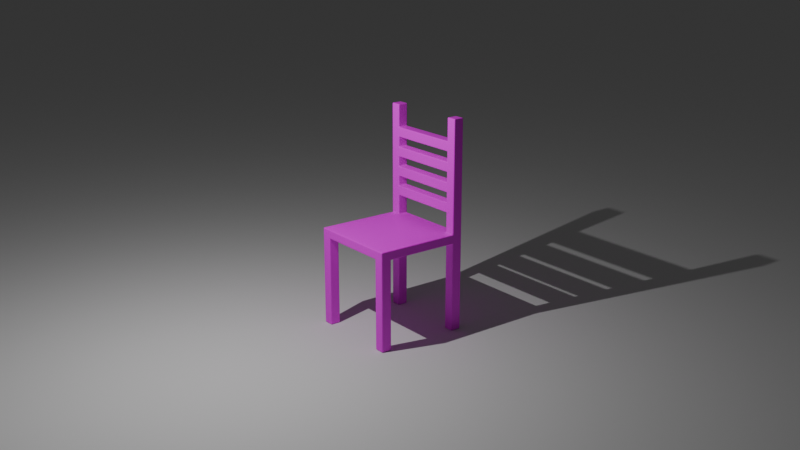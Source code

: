 # Source: complete_chair.blend  (saved by Blender 4.4.32; exported with 4.5.12 LTS)
import bpy
from mathutils import Matrix  # noqa: F401  (used for matrix-valued properties, if any)

bpy.ops.wm.read_factory_settings(use_empty=True)
scene = bpy.context.scene
scene.name = 'Scene'

# ---- collections
col_collection = bpy.data.collections.new('Collection'); scene.collection.children.link(col_collection)

# ---- images (referenced by path relative to the original .blend; pixels are not part of the script)
import os
ASSET_DIR = os.environ.get("B2B_ASSET_DIR", "")  # directory of the original .blend (textures are referenced by path, not embedded)
HERE = os.path.dirname(os.path.abspath(__file__))  # packed textures are extracted next to this script under _unpacked/

def load_image(name, relpath, width, height, colorspace="sRGB"):
    """Load a texture the original file referenced (path relative to the .blend, or extracted next to this script)."""
    p = next((c for c in (os.path.join(HERE, relpath), os.path.join(ASSET_DIR, relpath)) if relpath and os.path.exists(c)), "")
    if p:
        img = bpy.data.images.load(p, check_existing=True)
        img.name = name
    else:  # same state as the original file: an image datablock whose file is absent (Cycles renders it pink)
        img = bpy.data.images.new(name, width, height)
        img.source = "FILE"
        img.filepath = "//" + (relpath or name)
    img.colorspace_settings.name = colorspace
    return img
img_wooden_texture_jpg = load_image('wooden texture.jpg', 'wooden texture.jpg', 1024, 1024, 'sRGB')

# ---- materials (node trees are filled in below, after node groups)
mat_material = bpy.data.materials.new('Material')
mat_material.alpha_threshold = 0.0
mat_material.roughness = 0.5
mat_material.line_color = (0.0, 0.0, 0.0, 1.0)

# ---- material node trees
mat_material.use_nodes = True; mat_material.node_tree.nodes.clear()
_N = mat_material.node_tree.nodes; _L = mat_material.node_tree.links
n0 = _N.new('ShaderNodeOutputMaterial'); n0.name = 'Material Output'; n0.location = (300, 300)
n1 = _N.new('ShaderNodeBsdfPrincipled'); n1.name = 'Principled BSDF'; n1.location = (10, 300)
n1.inputs[3].default_value = 1.45
n2 = _N.new('ShaderNodeTexImage'); n2.name = 'Image Texture'; n2.location = (-190, 275)
n2.image = img_wooden_texture_jpg
_L.new(n1.outputs[0], n0.inputs[0])
_L.new(n2.outputs[0], n1.inputs[0])
n0.is_active_output = True

# ---- world
world_world = bpy.data.worlds.new('World'); scene.world = world_world
world_world.use_nodes = True; world_world.node_tree.nodes.clear()
_N = world_world.node_tree.nodes; _L = world_world.node_tree.links
n0 = _N.new('ShaderNodeOutputWorld'); n0.name = 'World Output'; n0.location = (300, 300)
n1 = _N.new('ShaderNodeBackground'); n1.name = 'Background'; n1.location = (10, 300)
n1.inputs[0].default_value = (0.05088, 0.05088, 0.05088, 1.0)
_L.new(n1.outputs[0], n0.inputs[0])
n0.is_active_output = True
world_world.color = (0.05088, 0.05088, 0.05088)
world_world.sun_shadow_jitter_overblur = 0.0

# ---- cameras
cam_camera = bpy.data.cameras.new('Camera')
cam_camera.clip_end = 100.0
cam_camera.ortho_scale = 7.314

# ---- lights
light_light = bpy.data.lights.new('Light', 'POINT')
light_light.energy = 1000.0
light_light.shadow_soft_size = 0.03623

# ---- meshes
me_cube = bpy.data.meshes.new('Cube')
me_cube.from_pydata([(1.0, 1.0, 0.0949), (1.0, 1.0, -0.0949), (1.0, -1.0, 0.0949), (1.0, -1.0, -0.0949), (-1.0, 1.0, 0.0949), (-1.0, 1.0, -0.0949), (-1.0, -1.0, 0.0949), (-1.0, -1.0, -0.0949), (-1.0, 0.7778, -0.0949), (-1.0, 0.5556, -0.0949), (-1.0, 0.3333, -0.0949), (-1.0, 0.1111, -0.0949), (-1.0, -0.1111, -0.0949), (-1.0, -0.3333, -0.0949), (-1.0, -0.5556, -0.0949), (-1.0, -0.7778, -0.0949), (1.0, 0.7778, 0.0949), (1.0, 0.5556, 0.0949), (1.0, 0.3333, 0.0949), (1.0, 0.1111, 0.0949), (1.0, -0.1111, 0.0949), (1.0, -0.3333, 0.0949), (1.0, -0.5556, 0.0949), (1.0, -0.7778, 0.0949), (-1.0, -0.7778, 0.0949), (-1.0, -0.5556, 0.0949), (-1.0, -0.3333, 0.0949), (-1.0, -0.1111, 0.0949), (-1.0, 0.1111, 0.0949), (-1.0, 0.3333, 0.0949), (-1.0, 0.5556, 0.0949), (-1.0, 0.7778, 0.0949), (1.0, -0.7778, -0.0949), (1.0, -0.5556, -0.0949), (1.0, -0.3333, -0.0949), (1.0, -0.1111, -0.0949), (1.0, 0.1111, -0.0949), (1.0, 0.3333, -0.0949), (1.0, 0.5556, -0.0949), (1.0, 0.7778, -0.0949), (0.7778, 1.0, -0.0949), (0.5556, 1.0, -0.0949), (0.3333, 1.0, -0.0949), (0.1111, 1.0, -0.0949), (-0.1111, 1.0, -0.0949), (-0.3333, 1.0, -0.0949), (-0.5556, 1.0, -0.0949), (-0.7778, 1.0, -0.0949), (0.7778, -1.0, 0.0949), (0.5556, -1.0, 0.0949), (0.3333, -1.0, 0.0949), (0.1111, -1.0, 0.0949), (-0.1111, -1.0, 0.0949), (-0.3333, -1.0, 0.0949), (-0.5556, -1.0, 0.0949), (-0.7778, -1.0, 0.0949), (-0.7778, -1.0, -0.0949), (-0.5556, -1.0, -0.0949), (-0.3333, -1.0, -0.0949), (-0.1111, -1.0, -0.0949), (0.1111, -1.0, -0.0949), (0.3333, -1.0, -0.0949), (0.5556, -1.0, -0.0949), (0.7778, -1.0, -0.0949), (-0.7778, 1.0, 0.0949), (-0.5556, 1.0, 0.0949), (-0.3333, 1.0, 0.0949), (-0.1111, 1.0, 0.0949), (0.1111, 1.0, 0.0949), (0.3333, 1.0, 0.0949), (0.5556, 1.0, 0.0949), (0.7778, 1.0, 0.0949), (0.7778, 0.7778, -0.0949), (0.5556, 0.7778, -0.0949), (0.3333, 0.7778, -0.0949), (0.1111, 0.7778, -0.0949), (-0.1111, 0.7778, -0.0949), (-0.3333, 0.7778, -0.0949), (-0.5556, 0.7778, -0.0949), (-0.7778, 0.7778, -0.0949), (0.7778, 0.5556, -0.0949), (0.5556, 0.5556, -0.0949), (0.3333, 0.5556, -0.0949), (0.1111, 0.5556, -0.0949), (-0.1111, 0.5556, -0.0949), (-0.3333, 0.5556, -0.0949), (-0.5556, 0.5556, -0.0949), (-0.7778, 0.5556, -0.0949), (0.7778, 0.3333, -0.0949), (0.5556, 0.3333, -0.0949), (0.3333, 0.3333, -0.0949), (0.1111, 0.3333, -0.0949), (-0.1111, 0.3333, -0.0949), (-0.3333, 0.3333, -0.0949), (-0.5556, 0.3333, -0.0949), (-0.7778, 0.3333, -0.0949), (0.7778, 0.1111, -0.0949), (0.5556, 0.1111, -0.0949), (0.3333, 0.1111, -0.0949), (0.1111, 0.1111, -0.0949), (-0.1111, 0.1111, -0.0949), (-0.3333, 0.1111, -0.0949), (-0.5556, 0.1111, -0.0949), (-0.7778, 0.1111, -0.0949), (0.7778, -0.1111, -0.0949), (0.5556, -0.1111, -0.0949), (0.3333, -0.1111, -0.0949), (0.1111, -0.1111, -0.0949), (-0.1111, -0.1111, -0.0949), (-0.3333, -0.1111, -0.0949), (-0.5556, -0.1111, -0.0949), (-0.7778, -0.1111, -0.0949), (0.7778, -0.3333, -0.0949), (0.5556, -0.3333, -0.0949), (0.3333, -0.3333, -0.0949), (0.1111, -0.3333, -0.0949), (-0.1111, -0.3333, -0.0949), (-0.3333, -0.3333, -0.0949), (-0.5556, -0.3333, -0.0949), (-0.7778, -0.3333, -0.0949), (0.7778, -0.5556, -0.0949), (0.5556, -0.5556, -0.0949), (0.3333, -0.5556, -0.0949), (0.1111, -0.5556, -0.0949), (-0.1111, -0.5556, -0.0949), (-0.3333, -0.5556, -0.0949), (-0.5556, -0.5556, -0.0949), (-0.7778, -0.5556, -0.0949), (0.7778, -0.7778, -0.0949), (0.5556, -0.7778, -0.0949), (0.3333, -0.7778, -0.0949), (0.1111, -0.7778, -0.0949), (-0.1111, -0.7778, -0.0949), (-0.3333, -0.7778, -0.0949), (-0.5556, -0.7778, -0.0949), (-0.7778, -0.7778, -0.0949), (-0.7778, 0.7778, 0.0949), (-0.5556, 0.7778, 0.0949), (-0.3333, 0.7778, 0.0949), (-0.1111, 0.7778, 0.0949), (0.1111, 0.7778, 0.0949), (0.3333, 0.7778, 0.0949), (0.5556, 0.7778, 0.0949), (0.7778, 0.7778, 0.0949), (-0.7778, 0.5556, 0.0949), (-0.5556, 0.5556, 0.0949), (-0.3333, 0.5556, 0.0949), (-0.1111, 0.5556, 0.0949), (0.1111, 0.5556, 0.0949), (0.3333, 0.5556, 0.0949), (0.5556, 0.5556, 0.0949), (0.7778, 0.5556, 0.0949), (-0.7778, 0.3333, 0.0949), (-0.5556, 0.3333, 0.0949), (-0.3333, 0.3333, 0.0949), (-0.1111, 0.3333, 0.0949), (0.1111, 0.3333, 0.0949), (0.3333, 0.3333, 0.0949), (0.5556, 0.3333, 0.0949), (0.7778, 0.3333, 0.0949), (-0.7778, 0.1111, 0.0949), (-0.5556, 0.1111, 0.0949), (-0.3333, 0.1111, 0.0949), (-0.1111, 0.1111, 0.0949), (0.1111, 0.1111, 0.0949), (0.3333, 0.1111, 0.0949), (0.5556, 0.1111, 0.0949), (0.7778, 0.1111, 0.0949), (-0.7778, -0.1111, 0.0949), (-0.5556, -0.1111, 0.0949), (-0.3333, -0.1111, 0.0949), (-0.1111, -0.1111, 0.0949), (0.1111, -0.1111, 0.0949), (0.3333, -0.1111, 0.0949), (0.5556, -0.1111, 0.0949), (0.7778, -0.1111, 0.0949), (-0.7778, -0.3333, 0.0949), (-0.5556, -0.3333, 0.0949), (-0.3333, -0.3333, 0.0949), (-0.1111, -0.3333, 0.0949), (0.1111, -0.3333, 0.0949), (0.3333, -0.3333, 0.0949), (0.5556, -0.3333, 0.0949), (0.7778, -0.3333, 0.0949), (-0.7778, -0.5556, 0.0949), (-0.5556, -0.5556, 0.0949), (-0.3333, -0.5556, 0.0949), (-0.1111, -0.5556, 0.0949), (0.1111, -0.5556, 0.0949), (0.3333, -0.5556, 0.0949), (0.5556, -0.5556, 0.0949), (0.7778, -0.5556, 0.0949), (-0.7778, -0.7778, 0.0949), (-0.5556, -0.7778, 0.0949), (-0.3333, -0.7778, 0.0949), (-0.1111, -0.7778, 0.0949), (0.1111, -0.7778, 0.0949), (0.3333, -0.7778, 0.0949), (0.5556, -0.7778, 0.0949), (0.7778, -0.7778, 0.0949), (-1.0, -0.7778, -1.988), (-1.0, -1.0, -1.988), (-0.7778, 1.0, -1.988), (-1.0, 1.0, -1.988), (0.7778, -1.0, -1.988), (1.0, -1.0, -1.988), (1.0, 0.7778, -1.988), (1.0, 1.0, -1.988), (-1.0, 0.7778, -1.988), (1.0, -0.7778, -1.988), (-0.7778, 0.7778, -1.988), (-0.7778, -0.7778, -1.988), (0.7778, 1.0, -1.988), (-0.7778, -1.0, -1.988), (0.7778, 0.7778, -1.988), (0.7778, -0.7778, -1.988), (-0.7778, -1.0, 1.985), (-1.0, -1.0, 1.985), (-1.0, 0.7778, 1.985), (-1.0, 1.0, 1.985), (-1.0, -0.7778, 1.985), (-0.7778, 1.0, 1.985), (-0.7778, 0.7778, 1.985), (-0.7778, -0.7778, 1.985), (-1.0, -0.7778, 0.3049), (-1.0, -0.7778, 0.515), (-1.0, -0.7778, 0.725), (-1.0, -0.7778, 0.9351), (-1.0, -0.7778, 1.145), (-1.0, -0.7778, 1.355), (-1.0, -0.7778, 1.565), (-1.0, -0.7778, 1.775), (-0.7778, -0.7778, 1.775), (-0.7778, -0.7778, 1.565), (-0.7778, -0.7778, 1.355), (-0.7778, -0.7778, 1.145), (-0.7778, -0.7778, 0.9351), (-0.7778, -0.7778, 0.725), (-0.7778, -0.7778, 0.515), (-0.7778, -0.7778, 0.3049), (-0.7778, -1.0, 0.3049), (-0.7778, -1.0, 0.515), (-0.7778, -1.0, 0.725), (-0.7778, -1.0, 0.9351), (-0.7778, -1.0, 1.145), (-0.7778, -1.0, 1.355), (-0.7778, -1.0, 1.565), (-0.7778, -1.0, 1.775), (-1.0, -1.0, 1.775), (-1.0, -1.0, 1.565), (-1.0, -1.0, 1.355), (-1.0, -1.0, 1.145), (-1.0, -1.0, 0.9351), (-1.0, -1.0, 0.725), (-1.0, -1.0, 0.515), (-1.0, -1.0, 0.3049), (-0.7778, 1.0, 0.3049), (-0.7778, 1.0, 0.515), (-0.7778, 1.0, 0.725), (-0.7778, 1.0, 0.9351), (-0.7778, 1.0, 1.145), (-0.7778, 1.0, 1.355), (-0.7778, 1.0, 1.565), (-0.7778, 1.0, 1.775), (-0.7778, 0.7778, 1.775), (-0.7778, 0.7778, 1.565), (-0.7778, 0.7778, 1.355), (-0.7778, 0.7778, 1.145), (-0.7778, 0.7778, 0.9351), (-0.7778, 0.7778, 0.725), (-0.7778, 0.7778, 0.515), (-0.7778, 0.7778, 0.3049), (-1.0, 0.7778, 0.3049), (-1.0, 0.7778, 0.515), (-1.0, 0.7778, 0.725), (-1.0, 0.7778, 0.9351), (-1.0, 0.7778, 1.145), (-1.0, 0.7778, 1.355), (-1.0, 0.7778, 1.565), (-1.0, 0.7778, 1.775), (-1.0, 1.0, 1.775), (-1.0, 1.0, 1.565), (-1.0, 1.0, 1.355), (-1.0, 1.0, 1.145), (-1.0, 1.0, 0.9351), (-1.0, 1.0, 0.725), (-1.0, 1.0, 0.515), (-1.0, 1.0, 0.3049), (-0.7778, -1.0, 2.463), (-1.0, -1.0, 2.463), (-1.0, 0.7778, 2.463), (-1.0, 1.0, 2.463), (-1.0, -0.7778, 2.463), (-0.7778, 1.0, 2.463), (-0.7778, 0.7778, 2.463), (-0.7778, -0.7778, 2.463)], [], [(248, 247, 216, 217), (56, 55, 6, 7), (8, 31, 4, 5), (15, 135, 211, 200), (32, 23, 2, 3), (40, 71, 0, 1), (1, 0, 16, 39), (39, 16, 17, 38), (38, 17, 18, 37), (37, 18, 19, 36), (36, 19, 20, 35), (35, 20, 21, 34), (34, 21, 22, 33), (33, 22, 23, 32), (32, 3, 205, 209), (72, 39, 38, 80), (80, 38, 37, 88), (88, 37, 36, 96), (96, 36, 35, 104), (104, 35, 34, 112), (112, 34, 33, 120), (120, 33, 32, 128), (7, 6, 24, 15), (15, 24, 25, 14), (14, 25, 26, 13), (13, 26, 27, 12), (12, 27, 28, 11), (11, 28, 29, 10), (10, 29, 30, 9), (9, 30, 31, 8), (232, 231, 279, 264), (136, 31, 30, 144), (144, 30, 29, 152), (152, 29, 28, 160), (160, 28, 27, 168), (168, 27, 26, 176), (176, 26, 25, 184), (184, 25, 24, 192), (22, 191, 199, 23), (191, 190, 198, 199), (190, 189, 197, 198), (189, 188, 196, 197), (188, 187, 195, 196), (187, 186, 194, 195), (186, 185, 193, 194), (185, 184, 192, 193), (21, 183, 191, 22), (183, 182, 190, 191), (182, 181, 189, 190), (181, 180, 188, 189), (180, 179, 187, 188), (179, 178, 186, 187), (178, 177, 185, 186), (177, 176, 184, 185), (20, 175, 183, 21), (175, 174, 182, 183), (174, 173, 181, 182), (173, 172, 180, 181), (172, 171, 179, 180), (171, 170, 178, 179), (170, 169, 177, 178), (169, 168, 176, 177), (19, 167, 175, 20), (167, 166, 174, 175), (166, 165, 173, 174), (165, 164, 172, 173), (164, 163, 171, 172), (163, 162, 170, 171), (162, 161, 169, 170), (161, 160, 168, 169), (18, 159, 167, 19), (159, 158, 166, 167), (158, 157, 165, 166), (157, 156, 164, 165), (156, 155, 163, 164), (155, 154, 162, 163), (154, 153, 161, 162), (153, 152, 160, 161), (17, 151, 159, 18), (151, 150, 158, 159), (150, 149, 157, 158), (149, 148, 156, 157), (148, 147, 155, 156), (147, 146, 154, 155), (146, 145, 153, 154), (145, 144, 152, 153), (16, 143, 151, 17), (143, 142, 150, 151), (142, 141, 149, 150), (141, 140, 148, 149), (140, 139, 147, 148), (139, 138, 146, 147), (138, 137, 145, 146), (137, 136, 144, 145), (0, 71, 143, 16), (71, 70, 142, 143), (70, 69, 141, 142), (69, 68, 140, 141), (68, 67, 139, 140), (67, 66, 138, 139), (66, 65, 137, 138), (65, 64, 136, 137), (14, 127, 135, 15), (127, 126, 134, 135), (126, 125, 133, 134), (125, 124, 132, 133), (124, 123, 131, 132), (123, 122, 130, 131), (122, 121, 129, 130), (121, 120, 128, 129), (13, 119, 127, 14), (119, 118, 126, 127), (118, 117, 125, 126), (117, 116, 124, 125), (116, 115, 123, 124), (115, 114, 122, 123), (114, 113, 121, 122), (113, 112, 120, 121), (12, 111, 119, 13), (111, 110, 118, 119), (110, 109, 117, 118), (109, 108, 116, 117), (108, 107, 115, 116), (107, 106, 114, 115), (106, 105, 113, 114), (105, 104, 112, 113), (11, 103, 111, 12), (103, 102, 110, 111), (102, 101, 109, 110), (101, 100, 108, 109), (100, 99, 107, 108), (99, 98, 106, 107), (98, 97, 105, 106), (97, 96, 104, 105), (10, 95, 103, 11), (95, 94, 102, 103), (94, 93, 101, 102), (93, 92, 100, 101), (92, 91, 99, 100), (91, 90, 98, 99), (90, 89, 97, 98), (89, 88, 96, 97), (9, 87, 95, 10), (87, 86, 94, 95), (86, 85, 93, 94), (85, 84, 92, 93), (84, 83, 91, 92), (83, 82, 90, 91), (82, 81, 89, 90), (81, 80, 88, 89), (8, 79, 87, 9), (79, 78, 86, 87), (78, 77, 85, 86), (77, 76, 84, 85), (76, 75, 83, 84), (75, 74, 82, 83), (74, 73, 81, 82), (73, 72, 80, 81), (8, 5, 203, 208), (47, 46, 78, 79), (46, 45, 77, 78), (45, 44, 76, 77), (44, 43, 75, 76), (43, 42, 74, 75), (42, 41, 73, 74), (41, 40, 72, 73), (5, 4, 64, 47), (47, 64, 65, 46), (46, 65, 66, 45), (45, 66, 67, 44), (44, 67, 68, 43), (43, 68, 69, 42), (42, 69, 70, 41), (41, 70, 71, 40), (39, 72, 214, 206), (135, 134, 57, 56), (134, 133, 58, 57), (133, 132, 59, 58), (132, 131, 60, 59), (131, 130, 61, 60), (130, 129, 62, 61), (129, 128, 63, 62), (3, 2, 48, 63), (63, 48, 49, 62), (62, 49, 50, 61), (61, 50, 51, 60), (60, 51, 52, 59), (59, 52, 53, 58), (58, 53, 54, 57), (57, 54, 55, 56), (23, 199, 48, 2), (199, 198, 49, 48), (198, 197, 50, 49), (197, 196, 51, 50), (196, 195, 52, 51), (195, 194, 53, 52), (194, 193, 54, 53), (193, 192, 55, 54), (215, 209, 205, 204), (212, 207, 206, 214), (203, 202, 210, 208), (200, 211, 213, 201), (7, 15, 200, 201), (79, 8, 208, 210), (72, 40, 212, 214), (3, 63, 204, 205), (47, 79, 210, 202), (5, 47, 202, 203), (128, 32, 209, 215), (63, 128, 215, 204), (135, 56, 213, 211), (40, 1, 207, 212), (56, 7, 201, 213), (1, 39, 206, 207), (218, 222, 294, 290), (222, 221, 293, 294), (231, 248, 217, 220), (264, 263, 221, 222), (280, 279, 218, 219), (223, 232, 264, 222), (263, 280, 219, 221), (247, 232, 223, 216), (55, 192, 239, 240), (240, 239, 238, 241), (241, 238, 237, 242), (242, 237, 236, 243), (243, 236, 235, 244), (244, 235, 234, 245), (245, 234, 233, 246), (246, 233, 232, 247), (24, 6, 255, 224), (224, 255, 254, 225), (225, 254, 253, 226), (226, 253, 252, 227), (227, 252, 251, 228), (228, 251, 250, 229), (229, 250, 249, 230), (230, 249, 248, 231), (192, 24, 224, 239), (239, 224, 225, 238), (270, 269, 237, 238), (237, 226, 227, 236), (268, 267, 235, 236), (235, 228, 229, 234), (266, 265, 233, 234), (233, 230, 231, 232), (6, 55, 240, 255), (255, 240, 241, 254), (254, 241, 242, 253), (253, 242, 243, 252), (252, 243, 244, 251), (251, 244, 245, 250), (250, 245, 246, 249), (249, 246, 247, 248), (64, 4, 287, 256), (256, 287, 286, 257), (257, 286, 285, 258), (258, 285, 284, 259), (259, 284, 283, 260), (260, 283, 282, 261), (261, 282, 281, 262), (262, 281, 280, 263), (31, 136, 271, 272), (272, 271, 270, 273), (273, 270, 238, 225), (274, 269, 268, 275), (275, 268, 236, 227), (276, 267, 266, 277), (277, 266, 234, 229), (278, 265, 264, 279), (4, 31, 272, 287), (287, 272, 273, 286), (286, 273, 274, 285), (285, 274, 275, 284), (284, 275, 276, 283), (283, 276, 277, 282), (282, 277, 278, 281), (281, 278, 279, 280), (136, 64, 256, 271), (271, 256, 257, 270), (270, 257, 258, 269), (269, 258, 259, 268), (268, 259, 260, 267), (267, 260, 261, 266), (266, 261, 262, 265), (265, 262, 263, 264), (231, 220, 218, 279), (220, 223, 222, 218), (265, 278, 230, 233), (278, 277, 229, 230), (267, 276, 228, 235), (276, 275, 227, 228), (269, 274, 226, 237), (274, 273, 225, 226), (295, 292, 289, 288), (293, 291, 290, 294), (220, 217, 289, 292), (217, 216, 288, 289), (216, 223, 295, 288), (223, 220, 292, 295), (221, 219, 291, 293), (219, 218, 290, 291)])
_uv = me_cube.uv_layers.new(name='UVMap')
_uv.uv.foreach_set('vector', [-0.25, -0.6597, -0.3333, -0.6597, -0.3333, -0.7385, -0.25, -0.7385, -0.3333, 0.04161, -0.3333, -0.02957, -0.25, -0.02957, -0.25, 0.04161, 0.4167, 0.04161, 0.4167, -0.02957, 0.5, -0.02957, 0.5, 0.04161, 1.25, -0.1678, 1.333, -0.1678, 1.333, 0.5422, 1.25, 0.5422, 0.4167, 0.8228, 0.4167, 0.7516, 0.5, 0.7516, 0.5, 0.8228, 1.167, 0.04161, 1.167, -0.02957, 1.25, -0.02957, 1.25, 0.04161, -0.25, 0.8228, -0.25, 0.7516, -0.1667, 0.7516, -0.1667, 0.8228, -0.1667, 0.8228, -0.1667, 0.7516, -0.08333, 0.7516, -0.08333, 0.8228, -0.08333, 0.8228, -0.08333, 0.7516, 2.98e-08, 0.7516, 2.98e-08, 0.8228, 2.98e-08, 0.8228, 2.98e-08, 0.7516, 0.08333, 0.7516, 0.08333, 0.8228, 0.08333, 0.8228, 0.08333, 0.7516, 0.1667, 0.7516, 0.1667, 0.8228, 0.1667, 0.8228, 0.1667, 0.7516, 0.25, 0.7516, 0.25, 0.8228, 0.25, 0.8228, 0.25, 0.7516, 0.3333, 0.7516, 0.3333, 0.8228, 0.3333, 0.8228, 0.3333, 0.7516, 0.4167, 0.7516, 0.4167, 0.8228, 0.4167, 0.8228, 0.5, 0.8228, 0.5, 1.533, 0.4167, 1.533, 1.167, 1.418, 1.167, 1.502, 1.083, 1.502, 1.083, 1.418, 1.083, 1.418, 1.083, 1.502, 1.0, 1.502, 1.0, 1.418, 1.0, 1.418, 1.0, 1.502, 0.9167, 1.502, 0.9167, 1.418, 0.9167, 1.418, 0.9167, 1.502, 0.8333, 1.502, 0.8333, 1.418, 0.8333, 1.418, 0.8333, 1.502, 0.75, 1.502, 0.75, 1.418, 0.75, 1.418, 0.75, 1.502, 0.6667, 1.502, 0.6667, 1.418, 0.6667, 1.418, 0.6667, 1.502, 0.5833, 1.502, 0.5833, 1.418, -0.25, 0.04161, -0.25, -0.02957, -0.1667, -0.02957, -0.1667, 0.04161, -0.1667, 0.04161, -0.1667, -0.02957, -0.08333, -0.02957, -0.08333, 0.04161, -0.08333, 0.04161, -0.08333, -0.02957, 2.98e-08, -0.02957, 2.98e-08, 0.04161, 2.98e-08, 0.04161, 2.98e-08, -0.02957, 0.08333, -0.02957, 0.08333, 0.04161, 0.08333, 0.04161, 0.08333, -0.02957, 0.1667, -0.02957, 0.1667, 0.04161, 0.1667, 0.04161, 0.1667, -0.02957, 0.25, -0.02957, 0.25, 0.04161, 0.25, 0.04161, 0.25, -0.02957, 0.3333, -0.02957, 0.3333, 0.04161, 0.3333, 0.04161, 0.3333, -0.02957, 0.4167, -0.02957, 0.4167, 0.04161, 1.583, -0.1678, 1.667, -0.1678, 1.667, 0.4156, 1.583, 0.4156, 1.917, -0.2511, 1.917, -0.1678, 1.833, -0.1678, 1.833, -0.2511, 1.833, -0.2511, 1.833, -0.1678, 1.75, -0.1678, 1.75, -0.2511, 1.75, -0.2511, 1.75, -0.1678, 1.667, -0.1678, 1.667, -0.2511, 1.667, -0.2511, 1.667, -0.1678, 1.583, -0.1678, 1.583, -0.2511, 1.583, -0.2511, 1.583, -0.1678, 1.5, -0.1678, 1.5, -0.2511, 1.5, -0.2511, 1.5, -0.1678, 1.417, -0.1678, 1.417, -0.2511, 1.417, -0.2511, 1.417, -0.1678, 1.333, -0.1678, 1.333, -0.2511, 1.417, -0.9178, 1.417, -0.8344, 1.333, -0.8344, 1.333, -0.9178, 1.417, -0.8344, 1.417, -0.7511, 1.333, -0.7511, 1.333, -0.8344, 1.417, -0.7511, 1.417, -0.6678, 1.333, -0.6678, 1.333, -0.7511, 1.417, -0.6678, 1.417, -0.5844, 1.333, -0.5844, 1.333, -0.6678, 1.417, -0.5844, 1.417, -0.5011, 1.333, -0.5011, 1.333, -0.5844, 1.417, -0.5011, 1.417, -0.4178, 1.333, -0.4178, 1.333, -0.5011, 1.417, -0.4178, 1.417, -0.3344, 1.333, -0.3344, 1.333, -0.4178, 1.417, -0.3344, 1.417, -0.2511, 1.333, -0.2511, 1.333, -0.3344, 1.5, -0.9178, 1.5, -0.8344, 1.417, -0.8344, 1.417, -0.9178, 1.5, -0.8344, 1.5, -0.7511, 1.417, -0.7511, 1.417, -0.8344, 1.5, -0.7511, 1.5, -0.6678, 1.417, -0.6678, 1.417, -0.7511, 1.5, -0.6678, 1.5, -0.5844, 1.417, -0.5844, 1.417, -0.6678, 1.5, -0.5844, 1.5, -0.5011, 1.417, -0.5011, 1.417, -0.5844, 1.5, -0.5011, 1.5, -0.4178, 1.417, -0.4178, 1.417, -0.5011, 1.5, -0.4178, 1.5, -0.3344, 1.417, -0.3344, 1.417, -0.4178, 1.5, -0.3344, 1.5, -0.2511, 1.417, -0.2511, 1.417, -0.3344, 1.583, -0.9178, 1.583, -0.8344, 1.5, -0.8344, 1.5, -0.9178, 1.583, -0.8344, 1.583, -0.7511, 1.5, -0.7511, 1.5, -0.8344, 1.583, -0.7511, 1.583, -0.6678, 1.5, -0.6678, 1.5, -0.7511, 1.583, -0.6678, 1.583, -0.5844, 1.5, -0.5844, 1.5, -0.6678, 1.583, -0.5844, 1.583, -0.5011, 1.5, -0.5011, 1.5, -0.5844, 1.583, -0.5011, 1.583, -0.4178, 1.5, -0.4178, 1.5, -0.5011, 1.583, -0.4178, 1.583, -0.3344, 1.5, -0.3344, 1.5, -0.4178, 1.583, -0.3344, 1.583, -0.2511, 1.5, -0.2511, 1.5, -0.3344, 1.667, -0.9178, 1.667, -0.8344, 1.583, -0.8344, 1.583, -0.9178, 1.667, -0.8344, 1.667, -0.7511, 1.583, -0.7511, 1.583, -0.8344, 1.667, -0.7511, 1.667, -0.6678, 1.583, -0.6678, 1.583, -0.7511, 1.667, -0.6678, 1.667, -0.5844, 1.583, -0.5844, 1.583, -0.6678, 1.667, -0.5844, 1.667, -0.5011, 1.583, -0.5011, 1.583, -0.5844, 1.667, -0.5011, 1.667, -0.4178, 1.583, -0.4178, 1.583, -0.5011, 1.667, -0.4178, 1.667, -0.3344, 1.583, -0.3344, 1.583, -0.4178, 1.667, -0.3344, 1.667, -0.2511, 1.583, -0.2511, 1.583, -0.3344, 1.75, -0.9178, 1.75, -0.8344, 1.667, -0.8344, 1.667, -0.9178, 1.75, -0.8344, 1.75, -0.7511, 1.667, -0.7511, 1.667, -0.8344, 1.75, -0.7511, 1.75, -0.6678, 1.667, -0.6678, 1.667, -0.7511, 1.75, -0.6678, 1.75, -0.5844, 1.667, -0.5844, 1.667, -0.6678, 1.75, -0.5844, 1.75, -0.5011, 1.667, -0.5011, 1.667, -0.5844, 1.75, -0.5011, 1.75, -0.4178, 1.667, -0.4178, 1.667, -0.5011, 1.75, -0.4178, 1.75, -0.3344, 1.667, -0.3344, 1.667, -0.4178, 1.75, -0.3344, 1.75, -0.2511, 1.667, -0.2511, 1.667, -0.3344, 1.833, -0.9178, 1.833, -0.8344, 1.75, -0.8344, 1.75, -0.9178, 1.833, -0.8344, 1.833, -0.7511, 1.75, -0.7511, 1.75, -0.8344, 1.833, -0.7511, 1.833, -0.6678, 1.75, -0.6678, 1.75, -0.7511, 1.833, -0.6678, 1.833, -0.5844, 1.75, -0.5844, 1.75, -0.6678, 1.833, -0.5844, 1.833, -0.5011, 1.75, -0.5011, 1.75, -0.5844, 1.833, -0.5011, 1.833, -0.4178, 1.75, -0.4178, 1.75, -0.5011, 1.833, -0.4178, 1.833, -0.3344, 1.75, -0.3344, 1.75, -0.4178, 1.833, -0.3344, 1.833, -0.2511, 1.75, -0.2511, 1.75, -0.3344, 1.917, -0.9178, 1.917, -0.8344, 1.833, -0.8344, 1.833, -0.9178, 1.917, -0.8344, 1.917, -0.7511, 1.833, -0.7511, 1.833, -0.8344, 1.917, -0.7511, 1.917, -0.6678, 1.833, -0.6678, 1.833, -0.7511, 1.917, -0.6678, 1.917, -0.5844, 1.833, -0.5844, 1.833, -0.6678, 1.917, -0.5844, 1.917, -0.5011, 1.833, -0.5011, 1.833, -0.5844, 1.917, -0.5011, 1.917, -0.4178, 1.833, -0.4178, 1.833, -0.5011, 1.917, -0.4178, 1.917, -0.3344, 1.833, -0.3344, 1.833, -0.4178, 1.917, -0.3344, 1.917, -0.2511, 1.833, -0.2511, 1.833, -0.3344, 2.0, -0.9178, 2.0, -0.8344, 1.917, -0.8344, 1.917, -0.9178, 2.0, -0.8344, 2.0, -0.7511, 1.917, -0.7511, 1.917, -0.8344, 2.0, -0.7511, 2.0, -0.6678, 1.917, -0.6678, 1.917, -0.7511, 2.0, -0.6678, 2.0, -0.5844, 1.917, -0.5844, 1.917, -0.6678, 2.0, -0.5844, 2.0, -0.5011, 1.917, -0.5011, 1.917, -0.5844, 2.0, -0.5011, 2.0, -0.4178, 1.917, -0.4178, 1.917, -0.5011, 2.0, -0.4178, 2.0, -0.3344, 1.917, -0.3344, 1.917, -0.4178, 2.0, -0.3344, 2.0, -0.2511, 1.917, -0.2511, 1.917, -0.3344, 0.6667, 0.7516, 0.6667, 0.8349, 0.5833, 0.8349, 0.5833, 0.7516, 0.6667, 0.8349, 0.6667, 0.9182, 0.5833, 0.9182, 0.5833, 0.8349, 0.6667, 0.9182, 0.6667, 1.002, 0.5833, 1.002, 0.5833, 0.9182, 0.6667, 1.002, 0.6667, 1.085, 0.5833, 1.085, 0.5833, 1.002, 0.6667, 1.085, 0.6667, 1.168, 0.5833, 1.168, 0.5833, 1.085, 0.6667, 1.168, 0.6667, 1.252, 0.5833, 1.252, 0.5833, 1.168, 0.6667, 1.252, 0.6667, 1.335, 0.5833, 1.335, 0.5833, 1.252, 0.6667, 1.335, 0.6667, 1.418, 0.5833, 1.418, 0.5833, 1.335, 0.75, 0.7516, 0.75, 0.8349, 0.6667, 0.8349, 0.6667, 0.7516, 0.75, 0.8349, 0.75, 0.9182, 0.6667, 0.9182, 0.6667, 0.8349, 0.75, 0.9182, 0.75, 1.002, 0.6667, 1.002, 0.6667, 0.9182, 0.75, 1.002, 0.75, 1.085, 0.6667, 1.085, 0.6667, 1.002, 0.75, 1.085, 0.75, 1.168, 0.6667, 1.168, 0.6667, 1.085, 0.75, 1.168, 0.75, 1.252, 0.6667, 1.252, 0.6667, 1.168, 0.75, 1.252, 0.75, 1.335, 0.6667, 1.335, 0.6667, 1.252, 0.75, 1.335, 0.75, 1.418, 0.6667, 1.418, 0.6667, 1.335, 0.8333, 0.7516, 0.8333, 0.8349, 0.75, 0.8349, 0.75, 0.7516, 0.8333, 0.8349, 0.8333, 0.9182, 0.75, 0.9182, 0.75, 0.8349, 0.8333, 0.9182, 0.8333, 1.002, 0.75, 1.002, 0.75, 0.9182, 0.8333, 1.002, 0.8333, 1.085, 0.75, 1.085, 0.75, 1.002, 0.8333, 1.085, 0.8333, 1.168, 0.75, 1.168, 0.75, 1.085, 0.8333, 1.168, 0.8333, 1.252, 0.75, 1.252, 0.75, 1.168, 0.8333, 1.252, 0.8333, 1.335, 0.75, 1.335, 0.75, 1.252, 0.8333, 1.335, 0.8333, 1.418, 0.75, 1.418, 0.75, 1.335, 0.9167, 0.7516, 0.9167, 0.8349, 0.8333, 0.8349, 0.8333, 0.7516, 0.9167, 0.8349, 0.9167, 0.9182, 0.8333, 0.9182, 0.8333, 0.8349, 0.9167, 0.9182, 0.9167, 1.002, 0.8333, 1.002, 0.8333, 0.9182, 0.9167, 1.002, 0.9167, 1.085, 0.8333, 1.085, 0.8333, 1.002, 0.9167, 1.085, 0.9167, 1.168, 0.8333, 1.168, 0.8333, 1.085, 0.9167, 1.168, 0.9167, 1.252, 0.8333, 1.252, 0.8333, 1.168, 0.9167, 1.252, 0.9167, 1.335, 0.8333, 1.335, 0.8333, 1.252, 0.9167, 1.335, 0.9167, 1.418, 0.8333, 1.418, 0.8333, 1.335, 1.0, 0.7516, 1.0, 0.8349, 0.9167, 0.8349, 0.9167, 0.7516, 1.0, 0.8349, 1.0, 0.9182, 0.9167, 0.9182, 0.9167, 0.8349, 1.0, 0.9182, 1.0, 1.002, 0.9167, 1.002, 0.9167, 0.9182, 1.0, 1.002, 1.0, 1.085, 0.9167, 1.085, 0.9167, 1.002, 1.0, 1.085, 1.0, 1.168, 0.9167, 1.168, 0.9167, 1.085, 1.0, 1.168, 1.0, 1.252, 0.9167, 1.252, 0.9167, 1.168, 1.0, 1.252, 1.0, 1.335, 0.9167, 1.335, 0.9167, 1.252, 1.0, 1.335, 1.0, 1.418, 0.9167, 1.418, 0.9167, 1.335, 1.083, 0.7516, 1.083, 0.8349, 1.0, 0.8349, 1.0, 0.7516, 1.083, 0.8349, 1.083, 0.9182, 1.0, 0.9182, 1.0, 0.8349, 1.083, 0.9182, 1.083, 1.002, 1.0, 1.002, 1.0, 0.9182, 1.083, 1.002, 1.083, 1.085, 1.0, 1.085, 1.0, 1.002, 1.083, 1.085, 1.083, 1.168, 1.0, 1.168, 1.0, 1.085, 1.083, 1.168, 1.083, 1.252, 1.0, 1.252, 1.0, 1.168, 1.083, 1.252, 1.083, 1.335, 1.0, 1.335, 1.0, 1.252, 1.083, 1.335, 1.083, 1.418, 1.0, 1.418, 1.0, 1.335, 1.167, 0.7516, 1.167, 0.8349, 1.083, 0.8349, 1.083, 0.7516, 1.167, 0.8349, 1.167, 0.9182, 1.083, 0.9182, 1.083, 0.8349, 1.167, 0.9182, 1.167, 1.002, 1.083, 1.002, 1.083, 0.9182, 1.167, 1.002, 1.167, 1.085, 1.083, 1.085, 1.083, 1.002, 1.167, 1.085, 1.167, 1.168, 1.083, 1.168, 1.083, 1.085, 1.167, 1.168, 1.167, 1.252, 1.083, 1.252, 1.083, 1.168, 1.167, 1.252, 1.167, 1.335, 1.083, 1.335, 1.083, 1.252, 1.167, 1.335, 1.167, 1.418, 1.083, 1.418, 1.083, 1.335, 0.4167, 0.04161, 0.5, 0.04161, 0.5, 0.7516, 0.4167, 0.7516, 1.25, 0.8349, 1.25, 0.9182, 1.167, 0.9182, 1.167, 0.8349, 1.25, 0.9182, 1.25, 1.002, 1.167, 1.002, 1.167, 0.9182, 1.25, 1.002, 1.25, 1.085, 1.167, 1.085, 1.167, 1.002, 1.25, 1.085, 1.25, 1.168, 1.167, 1.168, 1.167, 1.085, 1.25, 1.168, 1.25, 1.252, 1.167, 1.252, 1.167, 1.168, 1.25, 1.252, 1.25, 1.335, 1.167, 1.335, 1.167, 1.252, 1.25, 1.335, 1.25, 1.418, 1.167, 1.418, 1.167, 1.335, 0.5, 0.04161, 0.5, -0.02957, 0.5833, -0.02957, 0.5833, 0.04161, 0.5833, 0.04161, 0.5833, -0.02957, 0.6667, -0.02957, 0.6667, 0.04161, 0.6667, 0.04161, 0.6667, -0.02957, 0.75, -0.02957, 0.75, 0.04161, 0.75, 0.04161, 0.75, -0.02957, 0.8333, -0.02957, 0.8333, 0.04161, 0.8333, 0.04161, 0.8333, -0.02957, 0.9167, -0.02957, 0.9167, 0.04161, 0.9167, 0.04161, 0.9167, -0.02957, 1.0, -0.02957, 1.0, 0.04161, 1.0, 0.04161, 1.0, -0.02957, 1.083, -0.02957, 1.083, 0.04161, 1.083, 0.04161, 1.083, -0.02957, 1.167, -0.02957, 1.167, 0.04161, 1.25, 0.5422, 1.333, 0.5422, 1.333, 1.252, 1.25, 1.252, 0.5833, 0.8349, 0.5833, 0.9182, 0.5, 0.9182, 0.5, 0.8349, 0.5833, 0.9182, 0.5833, 1.002, 0.5, 1.002, 0.5, 0.9182, 0.5833, 1.002, 0.5833, 1.085, 0.5, 1.085, 0.5, 1.002, 0.5833, 1.085, 0.5833, 1.168, 0.5, 1.168, 0.5, 1.085, 0.5833, 1.168, 0.5833, 1.252, 0.5, 1.252, 0.5, 1.168, 0.5833, 1.252, 0.5833, 1.335, 0.5, 1.335, 0.5, 1.252, 0.5833, 1.335, 0.5833, 1.418, 0.5, 1.418, 0.5, 1.335, -1.0, 0.04161, -1.0, -0.02957, -0.9167, -0.02957, -0.9167, 0.04161, -0.9167, 0.04161, -0.9167, -0.02957, -0.8333, -0.02957, -0.8333, 0.04161, -0.8333, 0.04161, -0.8333, -0.02957, -0.75, -0.02957, -0.75, 0.04161, -0.75, 0.04161, -0.75, -0.02957, -0.6667, -0.02957, -0.6667, 0.04161, -0.6667, 0.04161, -0.6667, -0.02957, -0.5833, -0.02957, -0.5833, 0.04161, -0.5833, 0.04161, -0.5833, -0.02957, -0.5, -0.02957, -0.5, 0.04161, -0.5, 0.04161, -0.5, -0.02957, -0.4167, -0.02957, -0.4167, 0.04161, -0.4167, 0.04161, -0.4167, -0.02957, -0.3333, -0.02957, -0.3333, 0.04161, 1.333, -0.9178, 1.333, -0.8344, 1.25, -0.8344, 1.25, -0.9178, 1.333, -0.8344, 1.333, -0.7511, 1.25, -0.7511, 1.25, -0.8344, 1.333, -0.7511, 1.333, -0.6678, 1.25, -0.6678, 1.25, -0.7511, 1.333, -0.6678, 1.333, -0.5844, 1.25, -0.5844, 1.25, -0.6678, 1.333, -0.5844, 1.333, -0.5011, 1.25, -0.5011, 1.25, -0.5844, 1.333, -0.5011, 1.333, -0.4178, 1.25, -0.4178, 1.25, -0.5011, 1.333, -0.4178, 1.333, -0.3344, 1.25, -0.3344, 1.25, -0.4178, 1.333, -0.3344, 1.333, -0.2511, 1.25, -0.2511, 1.25, -0.3344, 0.75, 1.502, 0.75, 1.585, 0.6667, 1.585, 0.6667, 1.502, 1.0, 1.585, 0.9167, 1.585, 0.9167, 1.502, 1.0, 1.502, 0.8333, 1.502, 0.8333, 1.585, 0.75, 1.585, 0.75, 1.502, 1.083, 1.585, 1.0, 1.585, 1.0, 1.502, 1.083, 1.502, -0.25, 0.04161, -0.1667, 0.04161, -0.1667, 0.7516, -0.25, 0.7516, 1.333, -0.1678, 1.417, -0.1678, 1.417, 0.5422, 1.333, 0.5422, 1.333, 0.5422, 1.417, 0.5422, 1.417, 1.252, 1.333, 1.252, -1.0, 0.04161, -0.9167, 0.04161, -0.9167, 0.7516, -1.0, 0.7516, 1.417, -0.1678, 1.5, -0.1678, 1.5, 0.5422, 1.417, 0.5422, 0.5, 0.04161, 0.5833, 0.04161, 0.5833, 0.7516, 0.5, 0.7516, 1.417, 0.5422, 1.5, 0.5422, 1.5, 1.252, 1.417, 1.252, 1.5, -0.1678, 1.583, -0.1678, 1.583, 0.5422, 1.5, 0.5422, 1.5, 0.5422, 1.583, 0.5422, 1.583, 1.252, 1.5, 1.252, 1.167, 0.04161, 1.25, 0.04161, 1.25, 0.7516, 1.167, 0.7516, -0.3333, 0.04161, -0.25, 0.04161, -0.25, 0.7516, -0.3333, 0.7516, -0.25, 0.8228, -0.1667, 0.8228, -0.1667, 1.533, -0.25, 1.533, 1.5, 1.431, 1.417, 1.431, 1.417, 1.252, 1.5, 1.252, -0.9167, 0.9309, -1.0, 0.9309, -1.0, 0.7516, -0.9167, 0.7516, -0.1667, -0.6597, -0.25, -0.6597, -0.25, -0.7385, -0.1667, -0.7385, -0.9167, 1.01, -1.0, 1.01, -1.0, 0.9309, -0.9167, 0.9309, 0.5, -0.6597, 0.4167, -0.6597, 0.4167, -0.7385, 0.5, -0.7385, -0.3333, 0.9309, -0.3333, 1.01, -0.9167, 1.01, -0.9167, 0.9309, 0.5833, -0.6597, 0.5, -0.6597, 0.5, -0.7385, 0.5833, -0.7385, -0.25, 1.01, -0.3333, 1.01, -0.3333, 0.9309, -0.25, 0.9309, -0.25, 1.64, -0.3333, 1.64, -0.3333, 1.561, -0.25, 1.561, -0.25, 1.561, -0.3333, 1.561, -0.3333, 1.482, -0.25, 1.482, -0.25, 1.482, -0.3333, 1.482, -0.3333, 1.403, -0.25, 1.403, -0.25, 1.403, -0.3333, 1.403, -0.3333, 1.325, -0.25, 1.325, -0.25, 1.325, -0.3333, 1.325, -0.3333, 1.246, -0.25, 1.246, -0.25, 1.246, -0.3333, 1.246, -0.3333, 1.167, -0.25, 1.167, -0.25, 1.167, -0.3333, 1.167, -0.3333, 1.088, -0.25, 1.088, -0.25, 1.088, -0.3333, 1.088, -0.3333, 1.01, -0.25, 1.01, -0.1667, -0.02957, -0.25, -0.02957, -0.25, -0.1083, -0.1667, -0.1083, -0.1667, -0.1083, -0.25, -0.1083, -0.25, -0.1871, -0.1667, -0.1871, -0.1667, -0.1871, -0.25, -0.1871, -0.25, -0.2659, -0.1667, -0.2659, -0.1667, -0.2659, -0.25, -0.2659, -0.25, -0.3446, -0.1667, -0.3446, -0.1667, -0.3446, -0.25, -0.3446, -0.25, -0.4234, -0.1667, -0.4234, -0.1667, -0.4234, -0.25, -0.4234, -0.25, -0.5022, -0.1667, -0.5022, -0.1667, -0.5022, -0.25, -0.5022, -0.25, -0.5809, -0.1667, -0.5809, -0.1667, -0.5809, -0.25, -0.5809, -0.25, -0.6597, -0.1667, -0.6597, 0.5833, 1.659, 0.5, 1.659, 0.5, 1.58, 0.5833, 1.58, 0.5833, 1.58, 0.5, 1.58, 0.5, 1.502, 0.5833, 1.502, -0.9167, 1.482, -0.9167, 1.403, -0.3333, 1.403, -0.3333, 1.482, -0.25, 1.616, -0.25, 1.533, -0.1712, 1.533, -0.1712, 1.616, -0.9167, 1.325, -0.9167, 1.246, -0.3333, 1.246, -0.3333, 1.325, -0.1712, 1.616, -0.1712, 1.533, -0.09247, 1.533, -0.09247, 1.616, -0.9167, 1.167, -0.9167, 1.088, -0.3333, 1.088, -0.3333, 1.167, 1.245, 1.502, 1.245, 1.585, 1.167, 1.585, 1.167, 1.502, -0.25, -0.02957, -0.3333, -0.02957, -0.3333, -0.1083, -0.25, -0.1083, -0.25, -0.1083, -0.3333, -0.1083, -0.3333, -0.1871, -0.25, -0.1871, -0.25, -0.1871, -0.3333, -0.1871, -0.3333, -0.2659, -0.25, -0.2659, -0.25, -0.2659, -0.3333, -0.2659, -0.3333, -0.3446, -0.25, -0.3446, -0.25, -0.3446, -0.3333, -0.3446, -0.3333, -0.4234, -0.25, -0.4234, -0.25, -0.4234, -0.3333, -0.4234, -0.3333, -0.5022, -0.25, -0.5022, -0.25, -0.5022, -0.3333, -0.5022, -0.3333, -0.5809, -0.25, -0.5809, -0.25, -0.5809, -0.3333, -0.5809, -0.3333, -0.6597, -0.25, -0.6597, 0.5833, -0.02957, 0.5, -0.02957, 0.5, -0.1083, 0.5833, -0.1083, 0.5833, -0.1083, 0.5, -0.1083, 0.5, -0.1871, 0.5833, -0.1871, 0.5833, -0.1871, 0.5, -0.1871, 0.5, -0.2659, 0.5833, -0.2659, 0.5833, -0.2659, 0.5, -0.2659, 0.5, -0.3446, 0.5833, -0.3446, 0.5833, -0.3446, 0.5, -0.3446, 0.5, -0.4234, 0.5833, -0.4234, 0.5833, -0.4234, 0.5, -0.4234, 0.5, -0.5022, 0.5833, -0.5022, 0.5833, -0.5022, 0.5, -0.5022, 0.5, -0.5809, 0.5833, -0.5809, 0.5833, -0.5809, 0.5, -0.5809, 0.5, -0.6597, 0.5833, -0.6597, 0.6667, 1.659, 0.5833, 1.659, 0.5833, 1.58, 0.6667, 1.58, 0.6667, 1.58, 0.5833, 1.58, 0.5833, 1.502, 0.6667, 1.502, 1.667, 0.9989, 1.583, 0.9989, 1.583, 0.4156, 1.667, 0.4156, -0.0137, 1.533, -0.0137, 1.616, -0.09247, 1.616, -0.09247, 1.533, 1.667, 1.582, 1.583, 1.582, 1.583, 0.9989, 1.667, 0.9989, 0.06507, 1.533, 0.06507, 1.616, -0.0137, 1.616, -0.0137, 1.533, 1.75, 0.4156, 1.667, 0.4156, 1.667, -0.1678, 1.75, -0.1678, 0.1438, 1.533, 0.1438, 1.616, 0.06507, 1.616, 0.06507, 1.533, 0.5, -0.02957, 0.4167, -0.02957, 0.4167, -0.1083, 0.5, -0.1083, 0.5, -0.1083, 0.4167, -0.1083, 0.4167, -0.1871, 0.5, -0.1871, 0.5, -0.1871, 0.4167, -0.1871, 0.4167, -0.2659, 0.5, -0.2659, 0.5, -0.2659, 0.4167, -0.2659, 0.4167, -0.3446, 0.5, -0.3446, 0.5, -0.3446, 0.4167, -0.3446, 0.4167, -0.4234, 0.5, -0.4234, 0.5, -0.4234, 0.4167, -0.4234, 0.4167, -0.5022, 0.5, -0.5022, 0.5, -0.5022, 0.4167, -0.5022, 0.4167, -0.5809, 0.5, -0.5809, 0.5, -0.5809, 0.4167, -0.5809, 0.4167, -0.6597, 0.5, -0.6597, -0.9167, 1.64, -1.0, 1.64, -1.0, 1.561, -0.9167, 1.561, -0.9167, 1.561, -1.0, 1.561, -1.0, 1.482, -0.9167, 1.482, -0.9167, 1.482, -1.0, 1.482, -1.0, 1.403, -0.9167, 1.403, -0.9167, 1.403, -1.0, 1.403, -1.0, 1.325, -0.9167, 1.325, -0.9167, 1.325, -1.0, 1.325, -1.0, 1.246, -0.9167, 1.246, -0.9167, 1.246, -1.0, 1.246, -1.0, 1.167, -0.9167, 1.167, -0.9167, 1.167, -1.0, 1.167, -1.0, 1.088, -0.9167, 1.088, -0.9167, 1.088, -1.0, 1.088, -1.0, 1.01, -0.9167, 1.01, -0.1667, -0.6597, -0.1667, -0.7385, 0.4167, -0.7385, 0.4167, -0.6597, 1.667, 0.4156, 1.75, 0.4156, 1.75, 0.9989, 1.667, 0.9989, 1.75, 1.582, 1.667, 1.582, 1.667, 0.9989, 1.75, 0.9989, 0.4167, -0.5809, 0.4167, -0.5022, -0.1667, -0.5022, -0.1667, -0.5809, 1.333, 1.836, 1.25, 1.836, 1.25, 1.252, 1.333, 1.252, 0.4167, -0.4234, 0.4167, -0.3446, -0.1667, -0.3446, -0.1667, -0.4234, 1.417, 1.836, 1.333, 1.836, 1.333, 1.252, 1.417, 1.252, 0.4167, -0.2659, 0.4167, -0.1871, -0.1667, -0.1871, -0.1667, -0.2659, 0.9167, 1.502, 0.9167, 1.585, 0.8333, 1.585, 0.8333, 1.502, 1.167, 1.585, 1.083, 1.585, 1.083, 1.502, 1.167, 1.502, -0.1667, -0.7385, -0.25, -0.7385, -0.25, -0.9178, -0.1667, -0.9178, -0.25, -0.7385, -0.3333, -0.7385, -0.3333, -0.9178, -0.25, -0.9178, -0.25, 0.9309, -0.3333, 0.9309, -0.3333, 0.7516, -0.25, 0.7516, 1.5, 1.611, 1.417, 1.611, 1.417, 1.431, 1.5, 1.431, 0.5833, -0.7385, 0.5, -0.7385, 0.5, -0.9178, 0.5833, -0.9178, 0.5, -0.7385, 0.4167, -0.7385, 0.4167, -0.9178, 0.5, -0.9178])
me_cube.materials.append(mat_material)
me_cube.use_mirror_vertex_groups = False
me_cube.update()
me_plane = bpy.data.meshes.new('Plane')
me_plane.from_pydata([(-1.0, -1.0, 0.0), (1.0, -1.0, 0.0), (-1.0, 1.0, 0.0), (1.0, 1.0, 0.0)], [], [(0, 1, 3, 2)])
_uv = me_plane.uv_layers.new(name='UVMap')
_uv.uv.foreach_set('vector', [0.0, 0.0, 1.0, 0.0, 1.0, 1.0, 0.0, 1.0])
me_plane.update()

# ---- objects
ob_cube = bpy.data.objects.new('Cube', me_cube)
ob_light = bpy.data.objects.new('Light', light_light)
ob_camera = bpy.data.objects.new('Camera', cam_camera)
ob_plane = bpy.data.objects.new('Plane', me_plane)

# ---- transforms, parenting, visibility, modifiers, constraints
ob_cube.location = (0.0, 0.0, 1.993)
ob_cube.lock_rotations_4d = False
ob_cube.empty_display_type = 'ARROWS'
ob_cube.lineart.crease_threshold = 0.0
_m = ob_cube.modifiers.new('Bevel', 'BEVEL')
_m.width = 0.02
_m.width_pct = 0.02
_m.segments = 5
ob_light.location = (4.016, 0.09358, 6.98)
ob_light.rotation_euler = (0.6503, 0.05522, 1.866)
ob_light.lock_rotations_4d = False
ob_light.empty_display_type = 'ARROWS'
ob_light.color = (0.0, 0.0, 0.0, 0.0)
ob_light.lineart.crease_threshold = 0.0
ob_camera.location = (12.94, 17.06, 9.194)
ob_camera.rotation_euler = (1.255, -5.595e-08, 2.485)
ob_camera.lock_rotations_4d = False
ob_camera.empty_display_type = 'ARROWS'
ob_camera.color = (0.0, 0.0, 0.0, 0.0)
ob_camera.display_type = 'WIRE'
ob_camera.lineart.crease_threshold = 0.0
ob_plane.location = (2.778, 0.0, 0.0)
ob_plane.scale = (1150.0, 1150.0, 1150.0)

# ---- collection membership
col_collection.objects.link(ob_cube)
col_collection.objects.link(ob_light)
col_collection.objects.link(ob_camera)
col_collection.objects.link(ob_plane)

# ---- scene / render settings (as saved in the file)
scene.camera = ob_camera
scene.frame_start = 1; scene.frame_end = 250; scene.frame_set(1)
scene.render.engine = 'BLENDER_EEVEE_NEXT'
bpy.context.view_layer.update()
